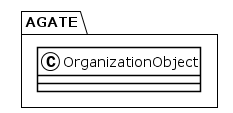

The diagram above was rendered by PlantUML. Its source (embedded in the PNG):
@startuml
!theme plain
package AGATE {
class OrganizationObject {
}
}
@enduml